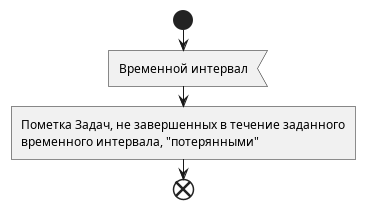

The diagram above was rendered by PlantUML. Its source (embedded in the PNG):
@startuml f_jobs_set_lost

start

:Временной интервал<
:Пометка Задач, не завершенных в течение заданного
временного интервала, "потерянными"]

end

@enduml